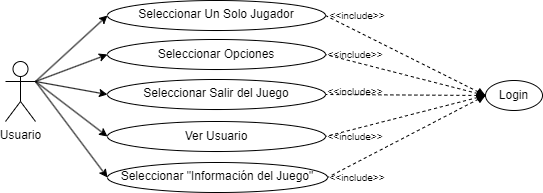

The diagram above was exported from draw.io. Its source (the exported page's mxGraphModel, read from the mxfile embedded in the PNG):
<mxGraphModel dx="1991" dy="784" grid="0" gridSize="10" guides="1" tooltips="1" connect="1" arrows="1" fold="1" page="1" pageScale="1" pageWidth="827" pageHeight="1169" math="0" shadow="0">
  <root>
    <mxCell id="0" />
    <mxCell id="1" parent="0" />
    <mxCell id="WhjH6Qm1FeRBfSdA3bxa-1" value="Usuario" style="shape=umlActor;verticalLabelPosition=bottom;verticalAlign=top;html=1;outlineConnect=0;" parent="1" vertex="1">
      <mxGeometry x="-690" y="521" width="30" height="60" as="geometry" />
    </mxCell>
    <mxCell id="WhjH6Qm1FeRBfSdA3bxa-2" value="Seleccionar Un Solo Jugador" style="ellipse;whiteSpace=wrap;html=1;verticalAlign=top;" parent="1" vertex="1">
      <mxGeometry x="-588" y="460" width="218" height="30" as="geometry" />
    </mxCell>
    <mxCell id="WhjH6Qm1FeRBfSdA3bxa-6" value="Seleccionar Opciones" style="ellipse;whiteSpace=wrap;html=1;" parent="1" vertex="1">
      <mxGeometry x="-588" y="499" width="218" height="30" as="geometry" />
    </mxCell>
    <mxCell id="WhjH6Qm1FeRBfSdA3bxa-10" value="Seleccionar&amp;nbsp;&quot;Información del Juego&quot;" style="ellipse;whiteSpace=wrap;html=1;verticalAlign=top;" parent="1" vertex="1">
      <mxGeometry x="-588" y="622" width="220" height="30" as="geometry" />
    </mxCell>
    <mxCell id="WhjH6Qm1FeRBfSdA3bxa-25" value="Seleccionar&amp;nbsp;Salir del Juego" style="ellipse;whiteSpace=wrap;html=1;verticalAlign=top;" parent="1" vertex="1">
      <mxGeometry x="-588" y="539" width="218" height="30" as="geometry" />
    </mxCell>
    <mxCell id="ocYjd_GCapZV-XvTNTmB-1" value="Login" style="ellipse;whiteSpace=wrap;html=1;" parent="1" vertex="1">
      <mxGeometry x="-210" y="540" width="57" height="30" as="geometry" />
    </mxCell>
    <mxCell id="JFoMTQhZME57mkKabx1U-7" value="" style="endArrow=none;dashed=1;html=1;endFill=0;startArrow=block;startFill=1;exitX=0;exitY=0.5;exitDx=0;exitDy=0;entryX=1;entryY=0.5;entryDx=0;entryDy=0;" parent="1" source="ocYjd_GCapZV-XvTNTmB-1" target="WhjH6Qm1FeRBfSdA3bxa-10" edge="1">
      <mxGeometry width="50" height="50" relative="1" as="geometry">
        <mxPoint x="-8.000000000015916" y="546" as="sourcePoint" />
        <mxPoint x="-288" y="594" as="targetPoint" />
      </mxGeometry>
    </mxCell>
    <mxCell id="JFoMTQhZME57mkKabx1U-8" value="" style="endArrow=none;dashed=1;html=1;endFill=0;startArrow=block;startFill=1;exitX=0;exitY=0.5;exitDx=0;exitDy=0;entryX=1;entryY=0.5;entryDx=0;entryDy=0;" parent="1" source="ocYjd_GCapZV-XvTNTmB-1" target="WhjH6Qm1FeRBfSdA3bxa-25" edge="1">
      <mxGeometry width="50" height="50" relative="1" as="geometry">
        <mxPoint x="-8.000000000015916" y="546" as="sourcePoint" />
        <mxPoint x="-287.9999999999982" y="554" as="targetPoint" />
      </mxGeometry>
    </mxCell>
    <mxCell id="JFoMTQhZME57mkKabx1U-9" value="" style="endArrow=none;dashed=1;html=1;endFill=0;startArrow=block;startFill=1;exitX=0;exitY=0.5;exitDx=0;exitDy=0;entryX=1;entryY=0.5;entryDx=0;entryDy=0;" parent="1" source="ocYjd_GCapZV-XvTNTmB-1" target="WhjH6Qm1FeRBfSdA3bxa-6" edge="1">
      <mxGeometry width="50" height="50" relative="1" as="geometry">
        <mxPoint x="-8.000000000015916" y="546" as="sourcePoint" />
        <mxPoint x="-288" y="516" as="targetPoint" />
      </mxGeometry>
    </mxCell>
    <mxCell id="JFoMTQhZME57mkKabx1U-10" value="" style="endArrow=none;dashed=1;html=1;endFill=0;startArrow=block;startFill=1;exitX=0;exitY=0.5;exitDx=0;exitDy=0;entryX=1;entryY=0.5;entryDx=0;entryDy=0;" parent="1" source="ocYjd_GCapZV-XvTNTmB-1" target="WhjH6Qm1FeRBfSdA3bxa-2" edge="1">
      <mxGeometry width="50" height="50" relative="1" as="geometry">
        <mxPoint x="-8.000000000015916" y="546" as="sourcePoint" />
        <mxPoint x="-289.5000000000009" y="474" as="targetPoint" />
      </mxGeometry>
    </mxCell>
    <mxCell id="5i-bIrAYJDRsqhN0AWta-35" value="&lt;div style=&quot;font-size: 10px;&quot;&gt;&amp;lt;&amp;lt;include&amp;gt;&amp;gt;&lt;/div&gt;" style="text;html=1;align=center;verticalAlign=middle;whiteSpace=wrap;rounded=0;rotation=0;fillColor=none;fontSize=10;" parent="1" vertex="1">
      <mxGeometry x="-370" y="509" width="60" height="10" as="geometry" />
    </mxCell>
    <mxCell id="JFoMTQhZME57mkKabx1U-12" value="&lt;div style=&quot;font-size: 10px;&quot;&gt;&amp;lt;&amp;lt;include&amp;gt;&amp;gt;&lt;/div&gt;" style="text;html=1;align=center;verticalAlign=middle;whiteSpace=wrap;rounded=0;rotation=0;fillColor=none;fontSize=10;" parent="1" vertex="1">
      <mxGeometry x="-370" y="546" width="60" height="10" as="geometry" />
    </mxCell>
    <mxCell id="JFoMTQhZME57mkKabx1U-13" value="&lt;div style=&quot;font-size: 10px;&quot;&gt;&amp;lt;&amp;lt;include&amp;gt;&amp;gt;&lt;/div&gt;" style="text;html=1;align=center;verticalAlign=middle;whiteSpace=wrap;rounded=0;rotation=0;fillColor=none;fontSize=10;" parent="1" vertex="1">
      <mxGeometry x="-370" y="591" width="60" height="10" as="geometry" />
    </mxCell>
    <mxCell id="JFoMTQhZME57mkKabx1U-14" value="&lt;div style=&quot;font-size: 10px;&quot;&gt;&amp;lt;&amp;lt;include&amp;gt;&amp;gt;&lt;/div&gt;" style="text;html=1;align=center;verticalAlign=middle;whiteSpace=wrap;rounded=0;rotation=0;fillColor=none;fontSize=10;" parent="1" vertex="1">
      <mxGeometry x="-368" y="632" width="60" height="10" as="geometry" />
    </mxCell>
    <mxCell id="JFoMTQhZME57mkKabx1U-24" value="" style="rounded=0;orthogonalLoop=1;jettySize=auto;html=1;exitX=1;exitY=0.3333333333333333;exitDx=0;exitDy=0;exitPerimeter=0;entryX=0;entryY=0.5;entryDx=0;entryDy=0;" parent="1" source="WhjH6Qm1FeRBfSdA3bxa-1" target="WhjH6Qm1FeRBfSdA3bxa-10" edge="1">
      <mxGeometry relative="1" as="geometry">
        <mxPoint x="-650" y="551" as="sourcePoint" />
        <mxPoint x="-390.99999999999704" y="764" as="targetPoint" />
      </mxGeometry>
    </mxCell>
    <mxCell id="JFoMTQhZME57mkKabx1U-26" value="" style="rounded=0;orthogonalLoop=1;jettySize=auto;html=1;exitX=1;exitY=0.3333333333333333;exitDx=0;exitDy=0;exitPerimeter=0;entryX=0;entryY=0.5;entryDx=0;entryDy=0;" parent="1" source="WhjH6Qm1FeRBfSdA3bxa-1" target="WhjH6Qm1FeRBfSdA3bxa-25" edge="1">
      <mxGeometry relative="1" as="geometry">
        <mxPoint x="-650" y="551" as="sourcePoint" />
        <mxPoint x="-508" y="554.0000000000001" as="targetPoint" />
      </mxGeometry>
    </mxCell>
    <mxCell id="JFoMTQhZME57mkKabx1U-27" value="" style="rounded=0;orthogonalLoop=1;jettySize=auto;html=1;exitX=1;exitY=0.3333333333333333;exitDx=0;exitDy=0;exitPerimeter=0;entryX=0;entryY=0.5;entryDx=0;entryDy=0;" parent="1" source="WhjH6Qm1FeRBfSdA3bxa-1" target="WhjH6Qm1FeRBfSdA3bxa-6" edge="1">
      <mxGeometry relative="1" as="geometry">
        <mxPoint x="-650" y="551" as="sourcePoint" />
        <mxPoint x="-447.9999999999998" y="516" as="targetPoint" />
      </mxGeometry>
    </mxCell>
    <mxCell id="JFoMTQhZME57mkKabx1U-28" value="" style="rounded=0;orthogonalLoop=1;jettySize=auto;html=1;exitX=1;exitY=0.3333333333333333;exitDx=0;exitDy=0;exitPerimeter=0;entryX=0;entryY=0.5;entryDx=0;entryDy=0;" parent="1" source="WhjH6Qm1FeRBfSdA3bxa-1" target="WhjH6Qm1FeRBfSdA3bxa-2" edge="1">
      <mxGeometry relative="1" as="geometry">
        <mxPoint x="-650" y="551" as="sourcePoint" />
        <mxPoint x="-428.00000000000045" y="474.0000000000001" as="targetPoint" />
      </mxGeometry>
    </mxCell>
    <mxCell id="68HFHwNUkfLZuS3PbhCY-2" value="Ver Usuario" style="ellipse;whiteSpace=wrap;html=1;" parent="1" vertex="1">
      <mxGeometry x="-588" y="581" width="218" height="30" as="geometry" />
    </mxCell>
    <mxCell id="68HFHwNUkfLZuS3PbhCY-3" value="" style="rounded=0;orthogonalLoop=1;jettySize=auto;html=1;exitX=1;exitY=0.3333333333333333;exitDx=0;exitDy=0;exitPerimeter=0;entryX=0;entryY=0.5;entryDx=0;entryDy=0;" parent="1" source="WhjH6Qm1FeRBfSdA3bxa-1" target="68HFHwNUkfLZuS3PbhCY-2" edge="1">
      <mxGeometry relative="1" as="geometry">
        <mxPoint x="-650" y="551" as="sourcePoint" />
        <mxPoint x="-578" y="604" as="targetPoint" />
      </mxGeometry>
    </mxCell>
    <mxCell id="68HFHwNUkfLZuS3PbhCY-5" value="" style="endArrow=none;dashed=1;html=1;endFill=0;startArrow=block;startFill=1;exitX=0;exitY=0.5;exitDx=0;exitDy=0;entryX=1;entryY=0.5;entryDx=0;entryDy=0;" parent="1" source="ocYjd_GCapZV-XvTNTmB-1" target="68HFHwNUkfLZuS3PbhCY-2" edge="1">
      <mxGeometry width="50" height="50" relative="1" as="geometry">
        <mxPoint x="-236.99999999999932" y="541" as="sourcePoint" />
        <mxPoint x="-358" y="604" as="targetPoint" />
      </mxGeometry>
    </mxCell>
    <mxCell id="68HFHwNUkfLZuS3PbhCY-11" value="&lt;div style=&quot;font-size: 10px;&quot;&gt;&amp;lt;&amp;lt;include&amp;gt;&amp;gt;&lt;/div&gt;" style="text;html=1;align=center;verticalAlign=middle;whiteSpace=wrap;rounded=0;rotation=0;fillColor=none;fontSize=10;" parent="1" vertex="1">
      <mxGeometry x="-368" y="470" width="60" height="10" as="geometry" />
    </mxCell>
  </root>
</mxGraphModel>